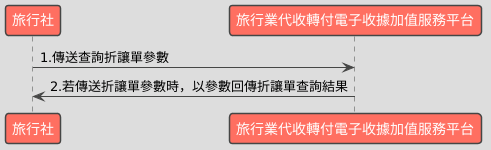

The diagram above was rendered by PlantUML. Its source (embedded in the PNG):
@startuml
!theme toy
skinparam defaultFontName "Microsoft JhengHei"

participant "旅行社" as Business
participant "旅行業代收轉付電子收據加值服務平台" as Platform

Business -> Platform : 1.傳送查詢折讓單參數
Platform -> Business : 2.若傳送折讓單參數時，以參數回傳折讓單查詢結果
@enduml